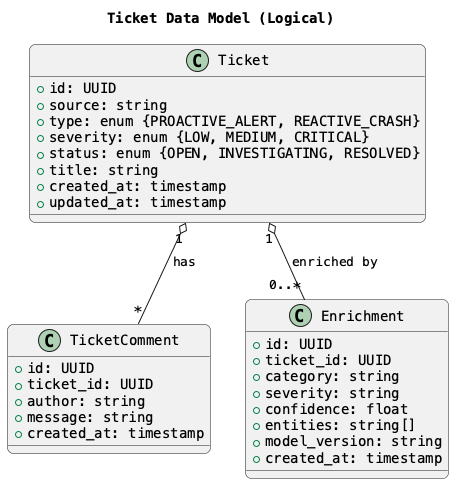

The diagram above was rendered by PlantUML. Its source (embedded in the PNG):
@startuml
title Ticket Data Model (Logical)

skinparam backgroundColor #ffffff
skinparam shadowing false
skinparam roundcorner 12
skinparam defaultFontName Monospaced

class Ticket {
  +id: UUID
  +source: string
  +type: enum {PROACTIVE_ALERT, REACTIVE_CRASH}
  +severity: enum {LOW, MEDIUM, CRITICAL}
  +status: enum {OPEN, INVESTIGATING, RESOLVED}
  +title: string
  +created_at: timestamp
  +updated_at: timestamp
}

class TicketComment {
  +id: UUID
  +ticket_id: UUID
  +author: string
  +message: string
  +created_at: timestamp
}

class Enrichment {
  +id: UUID
  +ticket_id: UUID
  +category: string
  +severity: string
  +confidence: float
  +entities: string[]
  +model_version: string
  +created_at: timestamp
}

Ticket "1" o-- "*" TicketComment : has
Ticket "1" o-- "0..*" Enrichment : enriched by

@enduml